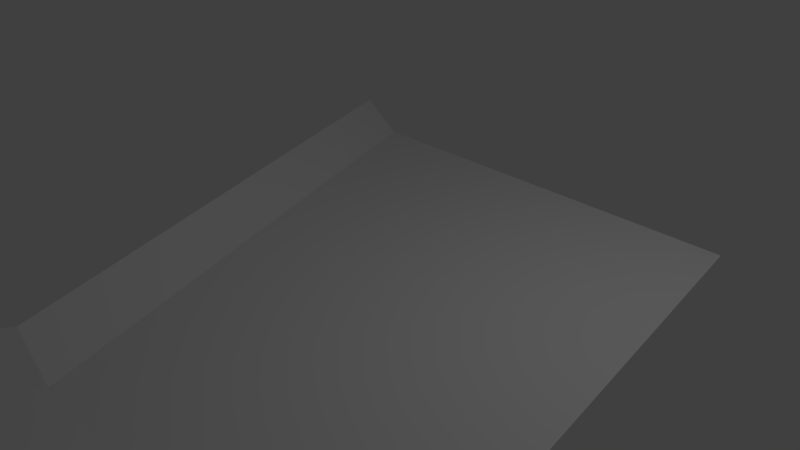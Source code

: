 # Source: wing_jagged.blend  (saved by Blender 2.63.0; exported with 4.5.12 LTS)
import bpy
from mathutils import Matrix  # noqa: F401  (used for matrix-valued properties, if any)

bpy.ops.wm.read_factory_settings(use_empty=True)
scene = bpy.context.scene
scene.name = 'Scene'

# ---- collections
col_collection_1 = bpy.data.collections.new('Collection 1'); scene.collection.children.link(col_collection_1)

# ---- world
world_world = bpy.data.worlds.new('World'); scene.world = world_world
world_world.color = (0.05088, 0.05088, 0.05088)
world_world.use_sun_shadow = False
world_world.sun_shadow_jitter_overblur = 0.0
world_world.cycles.sampling_method = 'MANUAL'
world_world.cycles.sample_map_resolution = 256

# ---- cameras
cam_camera = bpy.data.cameras.new('Camera')
cam_camera.clip_end = 100.0
cam_camera.lens = 35.0
cam_camera.sensor_width = 32.0
cam_camera.sensor_height = 18.0
cam_camera.ortho_scale = 7.314
cam_camera.dof.focus_distance = 0.0

# ---- lights
light_lamp = bpy.data.lights.new('Lamp', 'POINT')
light_lamp.transmission_factor = 0.0
light_lamp.cutoff_distance = 30.0
light_lamp.energy = 100.0
light_lamp.shadow_buffer_clip_start = 1.001
light_lamp.shadow_soft_size = 1.0
light_lamp.shadow_maximum_resolution = 0.006
light_lamp.use_absolute_resolution = True
light_lamp.cycles.use_multiple_importance_sampling = False

# ---- meshes
me_cylinder = bpy.data.meshes.new('Cylinder')
me_cylinder.from_pydata([(0.1171, 0.2334, -1.341), (0.9134, 0.7317, 1.004), (0.382, 0.2104, -1.349), (1.189, 0.6898, 0.9971), (0.2694, -0.05118, -1.36), (1.066, 0.4471, 0.9853), (0.02794, -0.0414, -1.368), (0.8223, 0.4602, 0.9773), (-1.214, -0.7099, -1.35), (-0.866, -0.5, 1.0), (0.002553, 0.02695, -1.346), (0.7969, 0.5285, 0.9996), (0.4985, 0.3667, -2.251), (0.7635, 0.3437, -2.258), (0.6508, 0.08211, -2.269), (0.4093, 0.09188, -2.277), (-0.6391, -0.4629, -2.261), (0.4284, 0.1863, -2.256), (-0.1715, 0.08483, -2.937), (0.09352, 0.06183, -2.944), (-0.01912, -0.1997, -2.956), (-0.2606, -0.19, -2.963), (-1.257, -0.7145, -2.948), (-0.286, -0.1216, -2.941), (-0.1734, 0.1397, -3.067), (0.3479, 0.2672, -3.076), (-0.02104, -0.1448, -3.085), (-0.2143, -0.2173, -3.092), (-2.308, -1.275, -3.068), (-0.3362, 0.01547, -3.072), (-0.3726, -0.1352, -3.205)], [], [(0, 1, 3, 2), (2, 3, 5, 4), (4, 5, 7, 6), (6, 7, 9, 8), (3, 1, 11, 9, 7, 5), (10, 11, 1, 0), (8, 9, 11, 10), (0, 2, 13, 12), (14, 15, 21, 20), (6, 8, 16, 15), (8, 10, 17, 16), (10, 0, 12, 17), (2, 4, 14, 13), (4, 6, 15, 14), (19, 20, 26, 25), (17, 12, 18, 23), (13, 14, 20, 19), (16, 17, 23, 22), (12, 13, 19, 18), (15, 16, 22, 21), (22, 23, 29, 28), (18, 19, 25, 24), (21, 22, 28, 27), (20, 21, 27, 26), (23, 18, 24, 29), (26, 27, 30), (29, 24, 30), (25, 26, 30), (28, 29, 30), (24, 25, 30), (27, 28, 30)])
me_cylinder.use_remesh_preserve_volume = False
me_cylinder.use_remesh_preserve_attributes = False
me_cylinder.use_mirror_vertex_groups = False
me_cylinder.update()

# ---- objects
ob_cylinder = bpy.data.objects.new('Cylinder', me_cylinder)
ob_lamp = bpy.data.objects.new('Lamp', light_lamp)
ob_camera = bpy.data.objects.new('Camera', cam_camera)

# ---- transforms, parenting, visibility, modifiers, constraints
ob_cylinder.location = (0.0, 0.0, 0.0)
ob_cylinder.rotation_euler = (1.586, 0.5309, 0.0)
ob_cylinder.scale = (-3.114, -3.114, -3.114)
ob_cylinder.lineart.crease_threshold = 0.0
ob_lamp.location = (4.076, 1.005, 5.904)
ob_lamp.rotation_euler = (0.6503, 0.05522, 1.866)
ob_lamp.lock_rotations_4d = False
ob_lamp.empty_display_type = 'ARROWS'
ob_lamp.color = (0.0, 0.0, 0.0, 0.0)
ob_lamp.lineart.crease_threshold = 0.0
ob_camera.location = (7.481, -6.508, 5.344)
ob_camera.rotation_euler = (1.109, 0.01082, 0.8149)
ob_camera.lock_rotations_4d = False
ob_camera.empty_display_type = 'ARROWS'
ob_camera.color = (0.0, 0.0, 0.0, 0.0)
ob_camera.display_type = 'WIRE'
ob_camera.lineart.crease_threshold = 0.0

# ---- collection membership
col_collection_1.objects.link(ob_cylinder)
col_collection_1.objects.link(ob_lamp)
col_collection_1.objects.link(ob_camera)

# ---- scene / render settings (as saved in the file)
scene.camera = ob_camera
scene.frame_start = 1; scene.frame_end = 250; scene.frame_set(283)
scene.render.engine = 'CYCLES'
scene.render.image_settings.color_mode = 'RGB'
scene.render.image_settings.compression = 90
scene.render.resolution_percentage = 50
scene.render.dither_intensity = 0.0
scene.render.bake_margin = 2
scene.render.bake_bias = 0.0
scene.cycles.use_denoising = False
scene.cycles.samples = 10
scene.cycles.sampling_pattern = 'TABULATED_SOBOL'
scene.cycles.light_sampling_threshold = 0.0
scene.cycles.use_adaptive_sampling = False
scene.cycles.use_light_tree = False
scene.cycles.blur_glossy = 0.0
scene.cycles.volume_bounces = 1
scene.cycles.pixel_filter_type = 'GAUSSIAN'
scene.cycles.sample_clamp_indirect = 0.0
scene.view_settings.view_transform = 'Standard'
bpy.context.view_layer.update()
